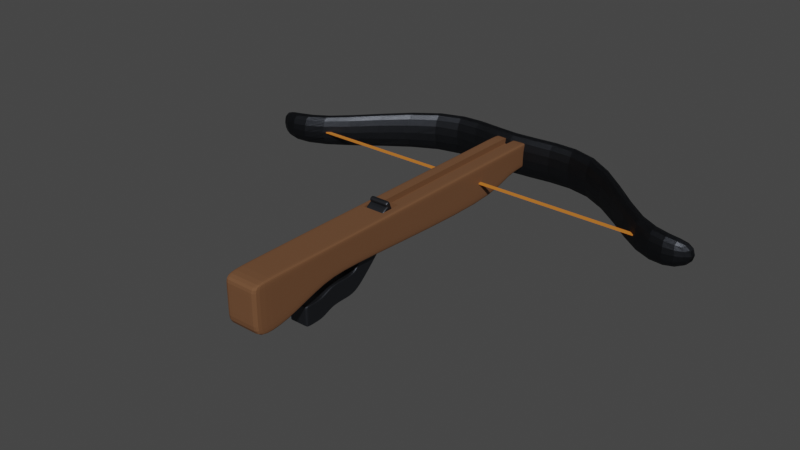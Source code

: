 # Source: cross3.blend  (saved by Blender 3.6.13; exported with 4.5.12 LTS)
import bpy
from mathutils import Matrix  # noqa: F401  (used for matrix-valued properties, if any)

bpy.ops.wm.read_factory_settings(use_empty=True)
scene = bpy.context.scene
scene.name = 'Scene'

# ---- collections
col_collection = bpy.data.collections.new('Collection'); scene.collection.children.link(col_collection)
col_collection_2 = bpy.data.collections.new('Collection 2'); scene.collection.children.link(col_collection_2)

# ---- materials (node trees are filled in below, after node groups)
mat_material = bpy.data.materials.new('Material')
mat_material.alpha_threshold = 0.0
mat_material.use_transparent_shadow = False
mat_material.roughness = 0.5
mat_material.line_color = (0.0, 0.0, 0.0, 1.0)
mat_material_003 = bpy.data.materials.new('Material.003')
mat_material_003.use_transparent_shadow = False
mat_material_001 = bpy.data.materials.new('Material.001')
mat_material_001.use_transparent_shadow = False
mat_material_002 = bpy.data.materials.new('Material.002')
mat_material_002.use_transparent_shadow = False

# ---- material node trees
mat_material.use_nodes = True; mat_material.node_tree.nodes.clear()
_N = mat_material.node_tree.nodes; _L = mat_material.node_tree.links
n0 = _N.new('ShaderNodeOutputMaterial'); n0.name = 'Material Output'; n0.location = (300, 300)
n1 = _N.new('ShaderNodeBsdfPrincipled'); n1.name = 'Principled BSDF'; n1.location = (10, 300)
n1.distribution = 'GGX'
n1.subsurface_method = 'RANDOM_WALK_SKIN'
n1.inputs[0].default_value = (0.159, 0.07619, 0.0382, 1.0)
n1.inputs[2].default_value = 0.5218
n1.inputs[3].default_value = 1.45
n1.inputs[14].default_value = (0.159, 0.07619, 0.0382, 1.0)
n1.inputs[27].default_value = (0.0, 0.0, 0.0, 1.0)
n1.inputs[28].default_value = 1.0
_L.new(n1.outputs[0], n0.inputs[0])
n0.is_active_output = True
mat_material_003.use_nodes = True; mat_material_003.node_tree.nodes.clear()
_N = mat_material_003.node_tree.nodes; _L = mat_material_003.node_tree.links
n0 = _N.new('ShaderNodeBsdfPrincipled'); n0.name = 'Principled BSDF'; n0.location = (10, 300)
n0.distribution = 'GGX'
n0.subsurface_method = 'RANDOM_WALK_SKIN'
n0.inputs[0].default_value = (0.07227, 0.07819, 0.09084, 1.0)
n0.inputs[1].default_value = 1.0
n0.inputs[3].default_value = 1.45
n0.inputs[27].default_value = (0.0, 0.0, 0.0, 1.0)
n0.inputs[28].default_value = 1.0
n1 = _N.new('ShaderNodeOutputMaterial'); n1.name = 'Material Output'; n1.location = (300, 300)
_L.new(n0.outputs[0], n1.inputs[0])
n1.is_active_output = True
mat_material_001.use_nodes = True; mat_material_001.node_tree.nodes.clear()
_N = mat_material_001.node_tree.nodes; _L = mat_material_001.node_tree.links
n0 = _N.new('ShaderNodeBsdfPrincipled'); n0.name = 'Principled BSDF'; n0.location = (10, 300)
n0.distribution = 'GGX'
n0.subsurface_method = 'RANDOM_WALK_SKIN'
n0.inputs[0].default_value = (0.07227, 0.07819, 0.09084, 1.0)
n0.inputs[1].default_value = 1.0
n0.inputs[3].default_value = 1.45
n0.inputs[27].default_value = (0.0, 0.0, 0.0, 1.0)
n0.inputs[28].default_value = 1.0
n1 = _N.new('ShaderNodeOutputMaterial'); n1.name = 'Material Output'; n1.location = (300, 300)
_L.new(n0.outputs[0], n1.inputs[0])
n1.is_active_output = True
mat_material_002.use_nodes = True; mat_material_002.node_tree.nodes.clear()
_N = mat_material_002.node_tree.nodes; _L = mat_material_002.node_tree.links
n0 = _N.new('ShaderNodeBsdfPrincipled'); n0.name = 'Principled BSDF'; n0.location = (10, 300)
n0.distribution = 'GGX'
n0.subsurface_method = 'RANDOM_WALK_SKIN'
n0.inputs[0].default_value = (0.6445, 0.2051, 0.02624, 1.0)
n0.inputs[3].default_value = 1.45
n0.inputs[27].default_value = (0.0, 0.0, 0.0, 1.0)
n0.inputs[28].default_value = 1.0
n1 = _N.new('ShaderNodeOutputMaterial'); n1.name = 'Material Output'; n1.location = (300, 300)
_L.new(n0.outputs[0], n1.inputs[0])
n1.is_active_output = True

# ---- world
world_world = bpy.data.worlds.new('World'); scene.world = world_world
world_world.use_nodes = True; world_world.node_tree.nodes.clear()
_N = world_world.node_tree.nodes; _L = world_world.node_tree.links
n0 = _N.new('ShaderNodeOutputWorld'); n0.name = 'World Output'; n0.location = (300, 300)
n1 = _N.new('ShaderNodeBackground'); n1.name = 'Background'; n1.location = (10, 300)
n1.inputs[0].default_value = (0.05088, 0.05088, 0.05088, 1.0)
_L.new(n1.outputs[0], n0.inputs[0])
n0.is_active_output = True
world_world.color = (0.05088, 0.05088, 0.05088)
world_world.use_sun_shadow = False
world_world.sun_shadow_jitter_overblur = 0.0

# ---- meshes
me_cube = bpy.data.meshes.new('Cube')
me_cube.from_pydata([(10.83, 1.0, 1.221), (10.83, 1.0, -1.655), (10.83, -1.0, 1.221), (10.83, -1.0, -1.655), (-10.76, 1.0, 1.221), (-10.76, 1.0, -0.3678), (-10.76, -1.0, 1.221), (-10.76, -1.0, -0.3678), (8.877, 1.0, -1.655), (8.877, -1.0, 1.221), (8.877, -1.0, -1.421), (8.877, 1.0, 1.221), (6.289, 1.0, -0.511), (6.289, -1.0, 1.221), (6.289, -1.0, -0.4768), (6.289, 1.0, 1.221), (3.857, 1.0, -0.511), (3.857, -1.0, 1.221), (3.857, -1.0, -0.511), (3.857, 1.0, 1.221), (-8.954, 1.0, -0.1946), (-8.954, -1.0, 1.221), (-8.954, -1.0, -0.2153), (-8.954, 1.0, 1.221), (-7.172, -1.0, -1.241), (-7.172, 1.0, 1.221), (-7.172, 1.0, -1.241), (-7.172, -1.0, 1.221), (-10.76, 0.8336, -0.3678), (-10.76, -0.8336, -0.3678), (10.83, 0.8336, 1.221), (10.83, -0.8336, 1.221), (-10.76, -0.8336, 1.221), (-10.76, 0.8336, 1.221), (10.83, -0.8336, -1.655), (10.83, 0.8336, -1.655), (8.877, 0.8336, -1.421), (8.877, -0.8336, -1.421), (8.877, 0.8336, 1.221), (8.877, -0.8336, 1.221), (6.289, 0.8336, -0.511), (6.289, -0.8336, -0.511), (6.289, 0.8336, 1.221), (6.289, -0.8336, 1.221), (3.857, 0.8336, -0.511), (3.857, -0.8336, -0.511), (3.857, 0.8336, 1.221), (3.857, -0.8336, 1.221), (-8.954, 0.8336, -0.1946), (-8.954, -0.8336, -0.2153), (-8.954, 0.8336, 1.221), (-8.954, -0.8336, 1.221), (-7.172, 0.8336, 1.221), (-7.172, -0.8336, 1.221), (-7.172, 0.8336, -1.241), (-7.172, -0.8336, -1.241), (10.83, 1.0, 0.7695), (-10.76, -1.0, 0.9493), (10.83, -1.0, 0.7695), (-10.76, 1.0, 0.9493), (8.877, 1.0, 0.7695), (8.877, -1.0, 0.7695), (6.289, 1.0, 0.9307), (6.289, -1.0, 0.9307), (3.857, 1.0, 0.9307), (3.857, -1.0, 0.9307), (-8.954, 1.0, 0.9493), (-8.954, -1.0, 0.9493), (-7.172, -1.0, 0.8037), (-7.172, 1.0, 0.8037), (10.83, 0.8336, 0.7695), (10.83, -0.8336, 0.7695), (-10.76, -0.8336, 0.9493), (-10.76, 0.8336, 0.9493), (10.83, 1.0, -0.7446), (10.83, -1.0, -0.7446), (-10.76, 1.0, 0.1795), (8.877, 1.0, -0.7446), (8.877, -1.0, -0.5107), (6.289, 1.0, 0.07382), (6.289, -1.0, 0.108), (3.857, 1.0, 0.07382), (3.857, -1.0, 0.108), (-8.954, 1.0, 0.3527), (-8.954, -1.0, 0.3527), (-7.172, -1.0, -0.4001), (-7.172, 1.0, -0.3794), (10.83, 0.8336, -0.7446), (10.83, -0.8336, -0.7446), (-10.76, -0.8336, 0.1795), (-10.76, 0.8336, 0.1795), (-10.76, -1.0, 0.1795)], [], [(51, 32, 6, 21), (67, 21, 6, 57), (73, 33, 4, 59), (37, 34, 3, 10), (71, 31, 2, 58), (60, 11, 0, 56), (62, 15, 11, 60), (41, 37, 10, 14), (58, 2, 9, 61), (31, 39, 9, 2), (45, 41, 14, 18), (64, 19, 15, 62), (61, 9, 13, 63), (39, 43, 13, 9), (69, 25, 19, 64), (55, 45, 18, 24), (63, 13, 17, 65), (43, 47, 17, 13), (29, 49, 22, 7), (59, 4, 23, 66), (68, 27, 21, 67), (53, 51, 21, 27), (47, 53, 27, 17), (65, 17, 27, 68), (49, 55, 24, 22), (66, 23, 25, 69), (20, 26, 54, 48), (48, 54, 55, 49), (19, 25, 52, 46), (46, 52, 53, 47), (25, 23, 50, 52), (52, 50, 51, 53), (5, 20, 48, 28), (28, 48, 49, 29), (15, 19, 46, 42), (42, 46, 47, 43), (26, 16, 44, 54), (54, 44, 45, 55), (11, 15, 42, 38), (38, 42, 43, 39), (16, 12, 40, 44), (44, 40, 41, 45), (0, 11, 38, 30), (30, 38, 39, 31), (12, 8, 36, 40), (40, 36, 37, 41), (56, 0, 30, 70), (70, 30, 31, 71), (8, 1, 35, 36), (36, 35, 34, 37), (57, 6, 32, 72), (72, 32, 33, 73), (23, 4, 33, 50), (50, 33, 32, 51), (89, 72, 73, 90), (91, 57, 72, 89), (87, 70, 71, 88), (74, 56, 70, 87), (83, 66, 69, 86), (82, 65, 68, 85), (85, 68, 67, 84), (76, 59, 66, 83), (80, 63, 65, 82), (86, 69, 64, 81), (78, 61, 63, 80), (81, 64, 62, 79), (75, 58, 61, 78), (79, 62, 60, 77), (77, 60, 56, 74), (88, 71, 58, 75), (90, 73, 59, 76), (84, 67, 57, 91), (22, 84, 91, 7), (28, 90, 76, 5), (34, 88, 75, 3), (8, 77, 74, 1), (12, 79, 77, 8), (3, 75, 78, 10), (16, 81, 79, 12), (10, 78, 80, 14), (26, 86, 81, 16), (14, 80, 82, 18), (5, 76, 83, 20), (24, 85, 84, 22), (18, 82, 85, 24), (20, 83, 86, 26), (1, 74, 87, 35), (35, 87, 88, 34), (7, 91, 89, 29), (29, 89, 90, 28)])
_uv = me_cube.uv_layers.new(name='UVMap')
_uv.uv.foreach_set('vector', [0.854, 0.6667, 0.875, 0.6667, 0.875, 0.75, 0.854, 0.75, 0.5823, 0.979, 0.625, 0.979, 0.625, 1.0, 0.5823, 1.0, 0.5823, 0.1667, 0.625, 0.1667, 0.625, 0.25, 0.5823, 0.25, 0.3531, 0.6667, 0.375, 0.6667, 0.375, 0.75, 0.3531, 0.75, 0.5823, 0.6667, 0.625, 0.6667, 0.625, 0.75, 0.5823, 0.75, 0.5823, 0.4781, 0.625, 0.4781, 0.625, 0.5, 0.5823, 0.5, 0.5823, 0.448, 0.625, 0.448, 0.625, 0.4781, 0.5823, 0.4781, 0.323, 0.6667, 0.3531, 0.6667, 0.3531, 0.75, 0.323, 0.75, 0.5823, 0.75, 0.625, 0.75, 0.625, 0.7719, 0.5823, 0.7719, 0.625, 0.6667, 0.6469, 0.6667, 0.6469, 0.75, 0.625, 0.75, 0.2948, 0.6667, 0.323, 0.6667, 0.323, 0.75, 0.2948, 0.75, 0.5823, 0.4198, 0.625, 0.4198, 0.625, 0.448, 0.5823, 0.448, 0.5823, 0.7719, 0.625, 0.7719, 0.625, 0.802, 0.5823, 0.802, 0.6469, 0.6667, 0.677, 0.6667, 0.677, 0.75, 0.6469, 0.75, 0.5823, 0.2917, 0.625, 0.2917, 0.625, 0.4198, 0.5823, 0.4198, 0.1667, 0.6667, 0.2948, 0.6667, 0.2948, 0.75, 0.1667, 0.75, 0.5823, 0.802, 0.625, 0.802, 0.625, 0.8302, 0.5823, 0.8302, 0.677, 0.6667, 0.7052, 0.6667, 0.7052, 0.75, 0.677, 0.75, 0.125, 0.6667, 0.146, 0.6667, 0.146, 0.75, 0.125, 0.75, 0.5823, 0.25, 0.625, 0.25, 0.625, 0.271, 0.5823, 0.271, 0.5823, 0.9583, 0.625, 0.9583, 0.625, 0.979, 0.5823, 0.979, 0.8333, 0.6667, 0.854, 0.6667, 0.854, 0.75, 0.8333, 0.75, 0.7052, 0.6667, 0.8333, 0.6667, 0.8333, 0.75, 0.7052, 0.75, 0.5823, 0.8302, 0.625, 0.8302, 0.625, 0.9583, 0.5823, 0.9583, 0.146, 0.6667, 0.1667, 0.6667, 0.1667, 0.75, 0.146, 0.75, 0.5823, 0.271, 0.625, 0.271, 0.625, 0.2917, 0.5823, 0.2917, 0.146, 0.5, 0.1667, 0.5, 0.1667, 0.5833, 0.146, 0.5833, 0.146, 0.5833, 0.1667, 0.5833, 0.1667, 0.6667, 0.146, 0.6667, 0.7052, 0.5, 0.8333, 0.5, 0.8333, 0.5833, 0.7052, 0.5833, 0.7052, 0.5833, 0.8333, 0.5833, 0.8333, 0.6667, 0.7052, 0.6667, 0.8333, 0.5, 0.854, 0.5, 0.854, 0.5833, 0.8333, 0.5833, 0.8333, 0.5833, 0.854, 0.5833, 0.854, 0.6667, 0.8333, 0.6667, 0.125, 0.5, 0.146, 0.5, 0.146, 0.5833, 0.125, 0.5833, 0.125, 0.5833, 0.146, 0.5833, 0.146, 0.6667, 0.125, 0.6667, 0.677, 0.5, 0.7052, 0.5, 0.7052, 0.5833, 0.677, 0.5833, 0.677, 0.5833, 0.7052, 0.5833, 0.7052, 0.6667, 0.677, 0.6667, 0.1667, 0.5, 0.2948, 0.5, 0.2948, 0.5833, 0.1667, 0.5833, 0.1667, 0.5833, 0.2948, 0.5833, 0.2948, 0.6667, 0.1667, 0.6667, 0.6469, 0.5, 0.677, 0.5, 0.677, 0.5833, 0.6469, 0.5833, 0.6469, 0.5833, 0.677, 0.5833, 0.677, 0.6667, 0.6469, 0.6667, 0.2948, 0.5, 0.323, 0.5, 0.323, 0.5833, 0.2948, 0.5833, 0.2948, 0.5833, 0.323, 0.5833, 0.323, 0.6667, 0.2948, 0.6667, 0.625, 0.5, 0.6469, 0.5, 0.6469, 0.5833, 0.625, 0.5833, 0.625, 0.5833, 0.6469, 0.5833, 0.6469, 0.6667, 0.625, 0.6667, 0.323, 0.5, 0.3531, 0.5, 0.3531, 0.5833, 0.323, 0.5833, 0.323, 0.5833, 0.3531, 0.5833, 0.3531, 0.6667, 0.323, 0.6667, 0.5823, 0.5, 0.625, 0.5, 0.625, 0.5833, 0.5823, 0.5833, 0.5823, 0.5833, 0.625, 0.5833, 0.625, 0.6667, 0.5823, 0.6667, 0.3531, 0.5, 0.375, 0.5, 0.375, 0.5833, 0.3531, 0.5833, 0.3531, 0.5833, 0.375, 0.5833, 0.375, 0.6667, 0.3531, 0.6667, 0.5823, 0.0, 0.625, 0.0, 0.625, 0.08333, 0.5823, 0.08333, 0.5823, 0.08333, 0.625, 0.08333, 0.625, 0.1667, 0.5823, 0.1667, 0.854, 0.5, 0.875, 0.5, 0.875, 0.5833, 0.854, 0.5833, 0.854, 0.5833, 0.875, 0.5833, 0.875, 0.6667, 0.854, 0.6667, 0.4611, 0.08333, 0.5823, 0.08333, 0.5823, 0.1667, 0.4611, 0.1667, 0.4611, 0.0, 0.5823, 0.0, 0.5823, 0.08333, 0.4611, 0.08333, 0.4611, 0.5833, 0.5823, 0.5833, 0.5823, 0.6667, 0.4611, 0.6667, 0.4611, 0.5, 0.5823, 0.5, 0.5823, 0.5833, 0.4611, 0.5833, 0.4611, 0.271, 0.5823, 0.271, 0.5823, 0.2917, 0.4611, 0.2917, 0.4611, 0.8302, 0.5823, 0.8302, 0.5823, 0.9583, 0.4611, 0.9583, 0.4611, 0.9583, 0.5823, 0.9583, 0.5823, 0.979, 0.4611, 0.979, 0.4611, 0.25, 0.5823, 0.25, 0.5823, 0.271, 0.4611, 0.271, 0.4611, 0.802, 0.5823, 0.802, 0.5823, 0.8302, 0.4611, 0.8302, 0.4611, 0.2917, 0.5823, 0.2917, 0.5823, 0.4198, 0.4611, 0.4198, 0.4611, 0.7719, 0.5823, 0.7719, 0.5823, 0.802, 0.4611, 0.802, 0.4611, 0.4198, 0.5823, 0.4198, 0.5823, 0.448, 0.4611, 0.448, 0.4611, 0.75, 0.5823, 0.75, 0.5823, 0.7719, 0.4611, 0.7719, 0.4611, 0.448, 0.5823, 0.448, 0.5823, 0.4781, 0.4611, 0.4781, 0.4611, 0.4781, 0.5823, 0.4781, 0.5823, 0.5, 0.4611, 0.5, 0.4611, 0.6667, 0.5823, 0.6667, 0.5823, 0.75, 0.4611, 0.75, 0.4611, 0.1667, 0.5823, 0.1667, 0.5823, 0.25, 0.4611, 0.25, 0.4611, 0.979, 0.5823, 0.979, 0.5823, 1.0, 0.4611, 1.0, 0.375, 0.979, 0.4611, 0.979, 0.4611, 1.0, 0.375, 1.0, 0.375, 0.1667, 0.4611, 0.1667, 0.4611, 0.25, 0.375, 0.25, 0.375, 0.6667, 0.4611, 0.6667, 0.4611, 0.75, 0.375, 0.75, 0.375, 0.4781, 0.4611, 0.4781, 0.4611, 0.5, 0.375, 0.5, 0.375, 0.448, 0.4611, 0.448, 0.4611, 0.4781, 0.375, 0.4781, 0.375, 0.75, 0.4611, 0.75, 0.4611, 0.7719, 0.375, 0.7719, 0.375, 0.4198, 0.4611, 0.4198, 0.4611, 0.448, 0.375, 0.448, 0.375, 0.7719, 0.4611, 0.7719, 0.4611, 0.802, 0.375, 0.802, 0.375, 0.2917, 0.4611, 0.2917, 0.4611, 0.4198, 0.375, 0.4198, 0.375, 0.802, 0.4611, 0.802, 0.4611, 0.8302, 0.375, 0.8302, 0.375, 0.25, 0.4611, 0.25, 0.4611, 0.271, 0.375, 0.271, 0.375, 0.9583, 0.4611, 0.9583, 0.4611, 0.979, 0.375, 0.979, 0.375, 0.8302, 0.4611, 0.8302, 0.4611, 0.9583, 0.375, 0.9583, 0.375, 0.271, 0.4611, 0.271, 0.4611, 0.2917, 0.375, 0.2917, 0.375, 0.5, 0.4611, 0.5, 0.4611, 0.5833, 0.375, 0.5833, 0.375, 0.5833, 0.4611, 0.5833, 0.4611, 0.6667, 0.375, 0.6667, 0.375, 0.0, 0.4611, 0.0, 0.4611, 0.08333, 0.375, 0.08333, 0.375, 0.08333, 0.4611, 0.08333, 0.4611, 0.1667, 0.375, 0.1667])
me_cube.materials.append(mat_material)
me_cube.use_mirror_vertex_groups = False
me_cube.update()
me_cube_002 = bpy.data.meshes.new('Cube.002')
me_cube_002.from_pydata([(-2.011, -0.824, -0.8656), (-2.011, -0.824, 0.9329), (-2.011, 0.9746, -0.8656), (-2.011, 0.9746, 0.9329), (-0.2127, -0.824, -0.8656), (-0.2127, -0.824, 0.9329), (-0.2127, 0.9746, -0.8656), (-0.2127, 0.9746, 0.9329), (-3.01, 0.9746, -0.2762), (-3.01, -0.824, -0.2762), (-3.01, -0.824, 1.522), (-3.01, 0.9746, 1.522), (-5.703, 0.9746, -0.2762), (-5.703, -0.824, -0.2762), (-5.703, -0.824, 1.522), (-5.703, 0.9746, 1.522), (-7.923, 0.9746, 1.64), (-8.106, -0.89, 1.629), (-6.718, -0.89, 2.949), (-6.62, 0.9746, 2.879), (-10.3, 0.9746, 4.145), (-10.64, -0.89, 4.298), (-9.001, -0.824, 5.384), (-9.001, 0.9746, 5.384), (-10.69, 0.9746, 4.286), (-10.69, -0.824, 4.286), (-10.09, -0.824, 5.981), (-10.15, -0.824, 5.79), (-2.011, -0.824, 0.7301), (-2.011, 0.9746, 0.7301), (-0.2127, 0.9746, 0.7301), (-0.2127, -0.824, 0.7301), (-3.01, -0.824, 1.32), (-3.01, 0.9746, 1.32), (-5.703, -0.824, 1.32), (-5.703, 0.9746, 1.32), (-6.874, -0.89, 2.8), (-6.767, 0.9746, 2.739), (-9.187, -0.8314, 5.262), (-9.148, 0.9746, 5.244), (-10.15, -0.824, 5.79), (-10.15, 0.9746, 5.79), (-2.011, 0.9746, -0.8133), (-0.2127, 0.9746, -0.8133), (-0.2127, -0.824, -0.8133), (-3.01, 0.9746, -0.2239), (-5.703, 0.9746, -0.2239), (-7.885, 0.9746, 1.676), (-10.27, 0.9746, 4.181), (-10.67, 0.9746, 4.336), (-2.011, -0.824, -0.8133), (-3.01, -0.824, -0.2239), (-5.703, -0.824, -0.2239), (-8.066, -0.89, 1.667), (-10.6, -0.888, 4.329), (-10.67, -0.824, 4.336), (-0.9005, 0.9746, -0.8656), (-0.9005, 0.9746, 0.9329), (-0.9005, -0.824, -0.8656), (-0.9005, -0.824, 0.9329), (-0.9005, -0.824, 0.7301), (-0.9005, 0.9746, 0.7301), (-0.9005, 0.9746, -0.8133), (-0.9005, -0.824, -0.8133), (-4.409, 0.9746, 1.522), (-4.409, -0.824, 1.522), (-4.409, -0.824, -0.2762), (-4.409, 0.9746, -0.2762), (-4.409, -0.824, 1.32), (-4.409, 0.9746, 1.32), (-4.409, -0.824, -0.2239), (-4.409, 0.9746, -0.2239), (-6.19, 0.9746, 2.243), (-6.242, -0.859, 2.28), (-6.979, -0.859, 0.7356), (-6.882, 0.9746, 0.7415), (-6.325, -0.859, 2.106), (-6.268, 0.9746, 2.074), (-6.958, -0.859, 0.7806), (-6.862, 0.9746, 0.7852), (-9.667, -0.824, 5.75), (-10.67, -0.8495, 4.291), (-9.667, 0.9746, 5.75), (-10.54, 0.9746, 4.232), (-9.766, 0.9746, 5.579), (-9.78, -0.8268, 5.586), (-10.64, -0.8487, 4.333), (-10.51, 0.9746, 4.276), (-10.15, -0.824, 5.79), (-10.09, -0.824, 5.981), (-9.667, -0.824, 5.75), (-9.667, 0.9746, 5.75), (-10.15, 0.9746, 5.79), (-9.766, 0.9746, 5.579), (-10.09, -0.824, 5.981), (-9.667, -0.824, 5.75), (-9.667, 0.9746, 5.75), (-10.15, 0.9746, 5.79), (-9.766, 0.9746, 5.579), (-2.011, 0.7306, -0.8656), (-2.011, 0.7306, 0.9329), (-0.2127, 0.7306, -0.8656), (-0.2127, 0.7306, 0.9329), (-3.01, 0.7306, -0.2762), (-3.01, 0.7306, 1.522), (-5.703, 0.7306, -0.2762), (-5.703, 0.7306, 1.522), (-7.948, 0.7216, 1.638), (-6.633, 0.7216, 2.889), (-10.35, 0.7216, 4.165), (-9.001, 0.7306, 5.384), (-10.69, 0.7306, 4.286), (-10.15, 0.7306, 5.79), (-0.2127, 0.7306, 0.7301), (-0.2127, 0.7306, -0.8133), (-10.67, 0.7306, 4.336), (-0.9005, 0.7306, 0.9329), (-0.9005, 0.7306, -0.8656), (-4.409, 0.7306, -0.2762), (-4.409, 0.7306, 1.522), (-6.895, 0.7258, 0.7407), (-6.197, 0.7258, 2.248), (-10.56, 0.7271, 4.24), (-9.667, 0.7306, 5.75), (-10.15, 0.7306, 5.79), (-9.667, 0.7306, 5.75), (-10.15, 0.7306, 5.79), (-9.667, 0.7306, 5.75), (-2.011, -0.7534, -0.8656), (-0.2127, -0.7534, 0.9329), (-3.01, -0.7534, -0.2762), (-5.703, -0.7534, -0.2762), (-8.099, -0.8168, 1.629), (-10.63, -0.8168, 4.292), (-10.69, -0.7534, 4.286), (-0.2127, -0.7534, 0.7301), (-0.2127, -0.7534, -0.8133), (-0.9005, -0.7534, 0.9329), (-0.9005, -0.7534, -0.8656), (-4.409, -0.7534, 1.522), (-6.24, -0.7871, 2.279), (-9.667, -0.7534, 5.75), (-9.667, -0.7534, 5.75), (-9.667, -0.7534, 5.75), (-2.011, -0.7534, 0.9329), (-0.2127, -0.7534, -0.8656), (-3.01, -0.7534, 1.522), (-5.703, -0.7534, 1.522), (-6.714, -0.8168, 2.946), (-9.001, -0.7534, 5.384), (-10.15, -0.7534, 5.79), (-10.67, -0.7534, 4.336), (-4.409, -0.7534, -0.2762), (-6.976, -0.7871, 0.7359), (-10.67, -0.7779, 4.288), (-10.15, -0.7534, 5.79), (-10.15, -0.7534, 5.79), (-10.69, -0.7534, 4.286), (-10.69, -0.824, 4.286), (-10.67, -0.824, 4.336), (-10.15, -0.824, 5.79), (-10.15, -0.824, 5.79), (-10.09, -0.824, 5.981), (-10.09, 0.7306, 5.981), (-10.09, 0.9746, 5.981), (-9.667, -0.824, 5.75), (-9.667, 0.9746, 5.75), (-10.15, 0.9746, 5.79), (-9.766, 0.9746, 5.579), (-10.15, 0.7306, 5.79), (-9.667, -0.7534, 5.75), (-10.09, -0.7534, 5.981), (-10.15, -0.7534, 5.79), (-9.667, 0.7306, 5.75), (-10.67, -0.7534, 4.336), (-10.15, -0.7534, 5.79), (-9.929, 0.7306, 6.268), (-9.929, 0.9746, 6.268), (-9.509, -0.824, 6.037), (-9.929, -0.824, 6.268), (-9.509, 0.9746, 6.037), (-9.509, -0.7534, 6.037), (-9.929, -0.7534, 6.268), (-9.509, 0.7306, 6.037)], [], [(128, 0, 9, 130), (61, 57, 7, 30), (135, 129, 5, 31), (60, 59, 1, 28), (138, 145, 4, 58), (137, 144, 1, 59), (119, 64, 15, 106), (42, 2, 8, 45), (28, 1, 10, 32), (100, 3, 11, 104), (121, 72, 19, 108), (152, 66, 13, 131), (71, 67, 12, 46), (68, 65, 14, 34), (47, 16, 20, 48), (153, 74, 17, 132), (79, 75, 16, 47), (76, 73, 18, 36), (85, 80, 26, 40), (36, 18, 22, 38), (108, 19, 23, 110), (132, 17, 21, 133), (123, 82, 91, 125), (84, 41, 92, 93), (154, 81, 25, 134), (87, 83, 24, 49), (82, 84, 93, 91), (115, 112, 41, 49), (53, 36, 38, 54), (86, 85, 40, 55), (78, 76, 36, 53), (72, 77, 37, 19), (19, 37, 39, 23), (70, 68, 34, 52), (64, 69, 35, 15), (50, 28, 32, 51), (3, 29, 33, 11), (63, 60, 28, 50), (136, 135, 31, 44), (62, 61, 30, 43), (56, 62, 43, 6), (145, 136, 44, 4), (58, 63, 50, 0), (0, 50, 51, 9), (66, 70, 52, 13), (74, 78, 53, 17), (81, 86, 55, 25), (17, 53, 54, 21), (111, 115, 49, 24), (84, 87, 49, 41), (77, 79, 47, 37), (37, 47, 48, 39), (69, 71, 46, 35), (29, 42, 45, 33), (4, 44, 63, 58), (2, 42, 62, 56), (42, 29, 61, 62), (44, 31, 60, 63), (129, 137, 59, 5), (128, 138, 58, 0), (31, 5, 59, 60), (29, 3, 57, 61), (33, 45, 71, 69), (9, 51, 70, 66), (11, 33, 69, 64), (51, 32, 68, 70), (32, 10, 65, 68), (45, 8, 67, 71), (130, 9, 66, 152), (104, 11, 64, 119), (35, 46, 79, 77), (13, 52, 78, 74), (15, 35, 77, 72), (52, 34, 76, 78), (34, 14, 73, 76), (46, 12, 75, 79), (131, 13, 74, 153), (106, 15, 72, 121), (39, 48, 87, 84), (21, 54, 86, 81), (54, 38, 85, 86), (23, 39, 84, 82), (48, 20, 83, 87), (133, 21, 81, 154), (110, 23, 82, 123), (38, 22, 80, 85), (88, 89, 94, 27), (89, 90, 95, 94), (155, 88, 27, 156), (40, 26, 89, 88), (150, 40, 88, 155), (26, 80, 90, 89), (143, 127, 173, 170), (98, 97, 167, 168), (156, 27, 161, 172), (91, 93, 98, 96), (93, 92, 97, 98), (125, 91, 96, 127), (142, 125, 127, 143), (134, 151, 174, 157), (127, 96, 166, 173), (41, 112, 124, 92), (92, 124, 126, 97), (149, 110, 123, 141), (20, 109, 122, 83), (147, 106, 121, 140), (12, 105, 120, 75), (146, 104, 119, 139), (8, 103, 118, 67), (2, 56, 117, 99), (7, 57, 116, 102), (134, 151, 115, 111), (6, 43, 114, 101), (43, 30, 113, 114), (151, 150, 112, 115), (83, 122, 111, 24), (141, 123, 125, 142), (16, 107, 109, 20), (148, 108, 110, 149), (75, 120, 107, 16), (67, 118, 105, 12), (140, 121, 108, 148), (144, 100, 104, 146), (139, 119, 106, 147), (57, 3, 100, 116), (56, 6, 101, 117), (30, 7, 102, 113), (2, 99, 103, 8), (65, 139, 147, 14), (1, 144, 146, 10), (73, 140, 148, 18), (18, 148, 149, 22), (80, 141, 142, 90), (55, 40, 150, 151), (25, 55, 151, 134), (10, 146, 139, 65), (14, 147, 140, 73), (22, 149, 141, 80), (151, 150, 175, 174), (126, 156, 172, 169), (90, 142, 143, 95), (112, 150, 155, 124), (124, 155, 156, 126), (109, 133, 154, 122), (105, 131, 153, 120), (103, 130, 152, 118), (99, 117, 138, 128), (102, 116, 137, 129), (101, 114, 136, 145), (114, 113, 135, 136), (122, 154, 134, 111), (107, 132, 133, 109), (120, 153, 132, 107), (118, 152, 131, 105), (116, 100, 144, 137), (117, 101, 145, 138), (113, 102, 129, 135), (99, 128, 130, 103), (169, 163, 164, 167), (163, 171, 182, 176), (166, 168, 167, 164), (173, 166, 180, 183), (172, 171, 163, 169), (161, 162, 171, 172), (162, 165, 178, 179), (55, 40, 160, 159), (97, 126, 169, 167), (151, 55, 159, 174), (96, 98, 168, 166), (27, 94, 162, 161), (25, 134, 157, 158), (95, 143, 170, 165), (94, 95, 165, 162), (183, 180, 177, 176), (181, 183, 176, 182), (178, 181, 182, 179), (171, 162, 179, 182), (170, 173, 183, 181), (166, 164, 177, 180), (164, 163, 176, 177), (165, 170, 181, 178)])
_uv = me_cube_002.uv_layers.new(name='UVMap')
_uv.uv.foreach_set('vector', [0.125, 0.7402, 0.125, 0.75, 0.125, 0.75, 0.125, 0.7402, 0.5968, 0.4044, 0.625, 0.4044, 0.625, 0.5, 0.5968, 0.5, 0.5968, 0.7402, 0.625, 0.7402, 0.625, 0.75, 0.5968, 0.75, 0.5968, 0.8456, 0.625, 0.8456, 0.625, 1.0, 0.5968, 1.0, 0.2794, 0.7402, 0.375, 0.7402, 0.375, 0.75, 0.2794, 0.75, 0.7206, 0.7402, 0.875, 0.7402, 0.875, 0.75, 0.7206, 0.75, 0.875, 0.5339, 0.875, 0.5, 0.875, 0.5, 0.875, 0.5339, 0.3823, 0.25, 0.375, 0.25, 0.375, 0.25, 0.3823, 0.25, 0.5968, 1.0, 0.625, 1.0, 0.625, 1.0, 0.5968, 1.0, 0.875, 0.5339, 0.875, 0.5, 0.875, 0.5, 0.875, 0.5339, 0.875, 0.5339, 0.875, 0.5, 0.875, 0.5, 0.875, 0.5339, 0.125, 0.7402, 0.125, 0.75, 0.125, 0.75, 0.125, 0.7402, 0.3823, 0.25, 0.375, 0.25, 0.375, 0.25, 0.3823, 0.25, 0.5968, 1.0, 0.625, 1.0, 0.625, 1.0, 0.5968, 1.0, 0.3823, 0.25, 0.375, 0.25, 0.375, 0.25, 0.3823, 0.25, 0.125, 0.7402, 0.125, 0.75, 0.125, 0.75, 0.125, 0.7402, 0.3823, 0.25, 0.375, 0.25, 0.375, 0.25, 0.3823, 0.25, 0.5968, 1.0, 0.625, 1.0, 0.625, 1.0, 0.5968, 1.0, 0.5968, 1.0, 0.625, 1.0, 0.625, 1.0, 0.5968, 1.0, 0.5968, 1.0, 0.625, 1.0, 0.625, 1.0, 0.5968, 1.0, 0.875, 0.5339, 0.875, 0.5, 0.875, 0.5, 0.875, 0.5339, 0.125, 0.7402, 0.125, 0.75, 0.125, 0.75, 0.125, 0.7402, 0.875, 0.5339, 0.875, 0.5, 0.875, 0.5, 0.875, 0.5339, 0.5968, 0.25, 0.5968, 0.25, 0.5968, 0.25, 0.5968, 0.25, 0.125, 0.74, 0.125, 0.7498, 0.125, 0.75, 0.125, 0.7402, 0.3823, 0.25, 0.375, 0.25, 0.375, 0.25, 0.3823, 0.25, 0.625, 0.25, 0.5968, 0.25, 0.5968, 0.25, 0.625, 0.25, 0.3823, 0.2161, 0.5968, 0.2161, 0.5968, 0.25, 0.3823, 0.25, 0.3823, 1.0, 0.5968, 1.0, 0.5968, 1.0, 0.3823, 1.0, 0.3823, 1.0, 0.5968, 1.0, 0.5968, 1.0, 0.3823, 1.0, 0.3823, 1.0, 0.5968, 1.0, 0.5968, 1.0, 0.3823, 1.0, 0.625, 0.25, 0.5968, 0.25, 0.5968, 0.25, 0.625, 0.25, 0.625, 0.25, 0.5968, 0.25, 0.5968, 0.25, 0.625, 0.25, 0.3823, 1.0, 0.5968, 1.0, 0.5968, 1.0, 0.3823, 1.0, 0.625, 0.25, 0.5968, 0.25, 0.5968, 0.25, 0.625, 0.25, 0.3823, 1.0, 0.5968, 1.0, 0.5968, 1.0, 0.3823, 1.0, 0.625, 0.25, 0.5968, 0.25, 0.5968, 0.25, 0.625, 0.25, 0.3823, 0.8456, 0.5968, 0.8456, 0.5968, 1.0, 0.3823, 1.0, 0.3823, 0.7402, 0.5968, 0.7402, 0.5968, 0.75, 0.3823, 0.75, 0.3823, 0.4044, 0.5968, 0.4044, 0.5968, 0.5, 0.3823, 0.5, 0.375, 0.4044, 0.3823, 0.4044, 0.3823, 0.5, 0.375, 0.5, 0.375, 0.7402, 0.3823, 0.7402, 0.3823, 0.75, 0.375, 0.75, 0.375, 0.8456, 0.3823, 0.8456, 0.3823, 1.0, 0.375, 1.0, 0.375, 1.0, 0.3823, 1.0, 0.3823, 1.0, 0.375, 1.0, 0.375, 1.0, 0.3823, 1.0, 0.3823, 1.0, 0.375, 1.0, 0.375, 1.0, 0.3823, 1.0, 0.3823, 1.0, 0.375, 1.0, 0.375, 1.0, 0.3823, 1.0, 0.3823, 1.0, 0.375, 1.0, 0.375, 1.0, 0.3823, 1.0, 0.3823, 1.0, 0.375, 1.0, 0.375, 0.2161, 0.3823, 0.2161, 0.3823, 0.25, 0.375, 0.25, 0.5968, 0.25, 0.3823, 0.25, 0.3823, 0.25, 0.5968, 0.25, 0.5968, 0.25, 0.3823, 0.25, 0.3823, 0.25, 0.5968, 0.25, 0.5968, 0.25, 0.3823, 0.25, 0.3823, 0.25, 0.5968, 0.25, 0.5968, 0.25, 0.3823, 0.25, 0.3823, 0.25, 0.5968, 0.25, 0.5968, 0.25, 0.3823, 0.25, 0.3823, 0.25, 0.5968, 0.25, 0.375, 0.75, 0.3823, 0.75, 0.3823, 0.8456, 0.375, 0.8456, 0.375, 0.25, 0.3823, 0.25, 0.3823, 0.4044, 0.375, 0.4044, 0.3823, 0.25, 0.5968, 0.25, 0.5968, 0.4044, 0.3823, 0.4044, 0.3823, 0.75, 0.5968, 0.75, 0.5968, 0.8456, 0.3823, 0.8456, 0.625, 0.7402, 0.7206, 0.7402, 0.7206, 0.75, 0.625, 0.75, 0.125, 0.7402, 0.2794, 0.7402, 0.2794, 0.75, 0.125, 0.75, 0.5968, 0.75, 0.625, 0.75, 0.625, 0.8456, 0.5968, 0.8456, 0.5968, 0.25, 0.625, 0.25, 0.625, 0.4044, 0.5968, 0.4044, 0.5968, 0.25, 0.3823, 0.25, 0.3823, 0.25, 0.5968, 0.25, 0.375, 1.0, 0.3823, 1.0, 0.3823, 1.0, 0.375, 1.0, 0.625, 0.25, 0.5968, 0.25, 0.5968, 0.25, 0.625, 0.25, 0.3823, 1.0, 0.5968, 1.0, 0.5968, 1.0, 0.3823, 1.0, 0.5968, 1.0, 0.625, 1.0, 0.625, 1.0, 0.5968, 1.0, 0.3823, 0.25, 0.375, 0.25, 0.375, 0.25, 0.3823, 0.25, 0.125, 0.7402, 0.125, 0.75, 0.125, 0.75, 0.125, 0.7402, 0.875, 0.5339, 0.875, 0.5, 0.875, 0.5, 0.875, 0.5339, 0.5968, 0.25, 0.3823, 0.25, 0.3823, 0.25, 0.5968, 0.25, 0.375, 1.0, 0.3823, 1.0, 0.3823, 1.0, 0.375, 1.0, 0.625, 0.25, 0.5968, 0.25, 0.5968, 0.25, 0.625, 0.25, 0.3823, 1.0, 0.5968, 1.0, 0.5968, 1.0, 0.3823, 1.0, 0.5968, 1.0, 0.625, 1.0, 0.625, 1.0, 0.5968, 1.0, 0.3823, 0.25, 0.375, 0.25, 0.375, 0.25, 0.3823, 0.25, 0.125, 0.7402, 0.125, 0.75, 0.125, 0.75, 0.125, 0.7402, 0.875, 0.5339, 0.875, 0.5, 0.875, 0.5, 0.875, 0.5339, 0.5968, 0.25, 0.3823, 0.25, 0.3823, 0.25, 0.5968, 0.25, 0.375, 1.0, 0.3823, 1.0, 0.3823, 1.0, 0.375, 1.0, 0.3823, 1.0, 0.5968, 1.0, 0.5968, 1.0, 0.3823, 1.0, 0.625, 0.25, 0.5968, 0.25, 0.5968, 0.25, 0.625, 0.25, 0.3823, 0.25, 0.375, 0.25, 0.375, 0.25, 0.3823, 0.25, 0.125, 0.7402, 0.125, 0.75, 0.125, 0.7498, 0.125, 0.74, 0.875, 0.5339, 0.875, 0.5, 0.875, 0.5, 0.875, 0.5339, 0.5968, 1.0, 0.625, 1.0, 0.625, 1.0, 0.5968, 1.0, 0.5968, 1.0, 0.625, 1.0, 0.625, 1.0, 0.5968, 1.0, 0.625, 1.0, 0.625, 1.0, 0.625, 1.0, 0.625, 1.0, 0.5968, 0.009806, 0.5968, 0.0, 0.5968, 0.0, 0.5968, 0.009806, 0.5968, 1.0, 0.625, 1.0, 0.625, 1.0, 0.5968, 1.0, 0.5968, 0.009806, 0.5968, 0.0, 0.5968, 0.0, 0.5968, 0.009806, 0.625, 1.0, 0.625, 1.0, 0.625, 1.0, 0.625, 1.0, 0.875, 0.7402, 0.875, 0.5339, 0.875, 0.5339, 0.875, 0.7402, 0.5968, 0.25, 0.5968, 0.25, 0.5968, 0.25, 0.5968, 0.25, 0.5968, 0.009806, 0.5968, 0.0, 0.5968, 0.0, 0.5968, 0.009806, 0.625, 0.25, 0.5968, 0.25, 0.5968, 0.25, 0.625, 0.25, 0.5968, 0.25, 0.5968, 0.25, 0.5968, 0.25, 0.5968, 0.25, 0.875, 0.5339, 0.875, 0.5, 0.875, 0.5, 0.875, 0.5339, 0.875, 0.7402, 0.875, 0.5339, 0.875, 0.5339, 0.875, 0.7402, 0.375, 0.009806, 0.3823, 0.009806, 0.3823, 0.009806, 0.375, 0.009806, 0.875, 0.5339, 0.875, 0.5, 0.875, 0.5, 0.875, 0.5339, 0.5968, 0.25, 0.5968, 0.2161, 0.5968, 0.2161, 0.5968, 0.25, 0.5968, 0.25, 0.5968, 0.2161, 0.5968, 0.2161, 0.5968, 0.25, 0.875, 0.7402, 0.875, 0.5339, 0.875, 0.5339, 0.875, 0.7402, 0.125, 0.5, 0.125, 0.5339, 0.125, 0.5339, 0.125, 0.5, 0.875, 0.7402, 0.875, 0.5339, 0.875, 0.5339, 0.875, 0.7402, 0.125, 0.5, 0.125, 0.5339, 0.125, 0.5339, 0.125, 0.5, 0.875, 0.7402, 0.875, 0.5339, 0.875, 0.5339, 0.875, 0.7402, 0.125, 0.5, 0.125, 0.5339, 0.125, 0.5339, 0.125, 0.5, 0.125, 0.5, 0.2794, 0.5, 0.2794, 0.5339, 0.125, 0.5339, 0.625, 0.5, 0.7206, 0.5, 0.7206, 0.5339, 0.625, 0.5339, 0.375, 0.009806, 0.3823, 0.009806, 0.3823, 0.2161, 0.375, 0.2161, 0.375, 0.5, 0.3823, 0.5, 0.3823, 0.5339, 0.375, 0.5339, 0.3823, 0.5, 0.5968, 0.5, 0.5968, 0.5339, 0.3823, 0.5339, 0.3823, 0.009806, 0.5968, 0.009806, 0.5968, 0.2161, 0.3823, 0.2161, 0.125, 0.5, 0.125, 0.5339, 0.125, 0.5339, 0.125, 0.5, 0.875, 0.7402, 0.875, 0.5339, 0.875, 0.5339, 0.875, 0.7402, 0.125, 0.5, 0.125, 0.5339, 0.125, 0.5339, 0.125, 0.5, 0.875, 0.7402, 0.875, 0.5339, 0.875, 0.5339, 0.875, 0.7402, 0.125, 0.5, 0.125, 0.5339, 0.125, 0.5339, 0.125, 0.5, 0.125, 0.5, 0.125, 0.5339, 0.125, 0.5339, 0.125, 0.5, 0.875, 0.7402, 0.875, 0.5339, 0.875, 0.5339, 0.875, 0.7402, 0.875, 0.7402, 0.875, 0.5339, 0.875, 0.5339, 0.875, 0.7402, 0.875, 0.7402, 0.875, 0.5339, 0.875, 0.5339, 0.875, 0.7402, 0.7206, 0.5, 0.875, 0.5, 0.875, 0.5339, 0.7206, 0.5339, 0.2794, 0.5, 0.375, 0.5, 0.375, 0.5339, 0.2794, 0.5339, 0.5968, 0.5, 0.625, 0.5, 0.625, 0.5339, 0.5968, 0.5339, 0.125, 0.5, 0.125, 0.5339, 0.125, 0.5339, 0.125, 0.5, 0.875, 0.75, 0.875, 0.7402, 0.875, 0.7402, 0.875, 0.75, 0.875, 0.75, 0.875, 0.7402, 0.875, 0.7402, 0.875, 0.75, 0.875, 0.75, 0.875, 0.7402, 0.875, 0.7402, 0.875, 0.75, 0.875, 0.75, 0.875, 0.7402, 0.875, 0.7402, 0.875, 0.75, 0.875, 0.75, 0.875, 0.7402, 0.875, 0.7402, 0.875, 0.75, 0.3823, 0.0, 0.5968, 0.0, 0.5968, 0.009806, 0.3823, 0.009806, 0.375, 0.0, 0.3823, 0.0, 0.3823, 0.009806, 0.375, 0.009806, 0.875, 0.75, 0.875, 0.7402, 0.875, 0.7402, 0.875, 0.75, 0.875, 0.75, 0.875, 0.7402, 0.875, 0.7402, 0.875, 0.75, 0.875, 0.75, 0.875, 0.7402, 0.875, 0.7402, 0.875, 0.75, 0.3823, 0.009806, 0.5968, 0.009806, 0.5968, 0.009806, 0.3823, 0.009806, 0.5968, 0.2161, 0.5968, 0.009806, 0.5968, 0.009806, 0.5968, 0.2161, 0.875, 0.75, 0.875, 0.7402, 0.875, 0.7402, 0.875, 0.75, 0.5968, 0.2161, 0.5968, 0.009806, 0.5968, 0.009806, 0.5968, 0.2161, 0.5968, 0.2161, 0.5968, 0.009806, 0.5968, 0.009806, 0.5968, 0.2161, 0.125, 0.5339, 0.125, 0.7402, 0.125, 0.74, 0.125, 0.5339, 0.125, 0.5339, 0.125, 0.7402, 0.125, 0.7402, 0.125, 0.5339, 0.125, 0.5339, 0.125, 0.7402, 0.125, 0.7402, 0.125, 0.5339, 0.125, 0.5339, 0.2794, 0.5339, 0.2794, 0.7402, 0.125, 0.7402, 0.625, 0.5339, 0.7206, 0.5339, 0.7206, 0.7402, 0.625, 0.7402, 0.375, 0.5339, 0.3823, 0.5339, 0.3823, 0.7402, 0.375, 0.7402, 0.3823, 0.5339, 0.5968, 0.5339, 0.5968, 0.7402, 0.3823, 0.7402, 0.125, 0.5339, 0.125, 0.74, 0.125, 0.7402, 0.125, 0.5339, 0.125, 0.5339, 0.125, 0.7402, 0.125, 0.7402, 0.125, 0.5339, 0.125, 0.5339, 0.125, 0.7402, 0.125, 0.7402, 0.125, 0.5339, 0.125, 0.5339, 0.125, 0.7402, 0.125, 0.7402, 0.125, 0.5339, 0.7206, 0.5339, 0.875, 0.5339, 0.875, 0.7402, 0.7206, 0.7402, 0.2794, 0.5339, 0.375, 0.5339, 0.375, 0.7402, 0.2794, 0.7402, 0.5968, 0.5339, 0.625, 0.5339, 0.625, 0.7402, 0.5968, 0.7402, 0.125, 0.5339, 0.125, 0.7402, 0.125, 0.7402, 0.125, 0.5339, 0.5968, 0.2161, 0.625, 0.2161, 0.625, 0.25, 0.5968, 0.25, 0.625, 0.2161, 0.625, 0.009806, 0.625, 0.009806, 0.625, 0.2161, 0.625, 0.25, 0.5968, 0.25, 0.5968, 0.25, 0.625, 0.25, 0.875, 0.5339, 0.875, 0.5, 0.875, 0.5, 0.875, 0.5339, 0.5968, 0.009806, 0.625, 0.009806, 0.625, 0.2161, 0.5968, 0.2161, 0.5968, 0.0, 0.625, 0.0, 0.625, 0.009806, 0.5968, 0.009806, 0.625, 1.0, 0.625, 1.0, 0.625, 1.0, 0.625, 1.0, 0.3823, 0.0, 0.5968, 0.0, 0.5968, 0.0, 0.3823, 0.0, 0.5968, 0.25, 0.5968, 0.2161, 0.5968, 0.2161, 0.5968, 0.25, 0.3823, 0.009806, 0.3823, 0.0, 0.3823, 0.0, 0.3823, 0.009806, 0.625, 0.25, 0.5968, 0.25, 0.5968, 0.25, 0.625, 0.25, 0.5968, 1.0, 0.625, 1.0, 0.625, 1.0, 0.5968, 1.0, 0.125, 0.75, 0.125, 0.7402, 0.125, 0.7402, 0.125, 0.75, 0.875, 0.75, 0.875, 0.7402, 0.875, 0.7402, 0.875, 0.75, 0.625, 1.0, 0.625, 1.0, 0.625, 1.0, 0.625, 1.0, 0.875, 0.5339, 0.875, 0.5, 0.875, 0.5, 0.875, 0.5339, 0.875, 0.7402, 0.875, 0.5339, 0.875, 0.5339, 0.875, 0.7402, 0.875, 0.75, 0.875, 0.7402, 0.875, 0.7402, 0.875, 0.75, 0.625, 0.009806, 0.625, 0.0, 0.625, 0.0, 0.625, 0.009806, 0.875, 0.7402, 0.875, 0.5339, 0.875, 0.5339, 0.875, 0.7402, 0.625, 0.25, 0.625, 0.25, 0.625, 0.25, 0.625, 0.25, 0.625, 0.25, 0.625, 0.2161, 0.625, 0.2161, 0.625, 0.25, 0.875, 0.75, 0.875, 0.7402, 0.875, 0.7402, 0.875, 0.75])
me_cube_002.materials.append(mat_material_003)
me_cube_002.update()
me_cube_003 = bpy.data.meshes.new('Cube.003')
me_cube_003.from_pydata([(-1.0, -1.0, -1.0), (-1.0, -1.0, 1.0), (-1.0, 1.0, -1.0), (-1.0, 1.0, 1.0), (1.0, -1.0, -1.0), (1.0, -1.0, 1.0), (1.0, 1.0, -1.0), (1.0, 1.0, 1.0), (-16.12, 1.0, -1.0), (-16.12, -1.0, -1.0), (-16.12, -1.0, 1.0), (-16.12, 1.0, 1.0), (-40.7, 1.0, -1.0), (-40.7, -1.0, -1.0), (-40.7, -1.0, 1.0), (-40.7, 1.0, 1.0), (1.026, -2.314, -3.121), (1.026, -2.314, 1.506), (1.026, 2.314, -3.121), (1.026, 2.314, 1.506), (5.653, -2.314, -3.121), (5.653, -2.314, 1.506), (5.653, 2.314, -3.121), (5.653, 2.314, 1.506)], [], [(1, 3, 11, 10), (2, 3, 7, 6), (6, 7, 5, 4), (4, 5, 1, 0), (2, 6, 4, 0), (7, 3, 1, 5), (8, 9, 13, 12), (2, 0, 9, 8), (3, 2, 8, 11), (0, 1, 10, 9), (13, 14, 15, 12), (11, 8, 12, 15), (9, 10, 14, 13), (10, 11, 15, 14), (16, 17, 19, 18), (18, 19, 23, 22), (22, 23, 21, 20), (20, 21, 17, 16), (18, 22, 20, 16), (23, 19, 17, 21)])
_uv = me_cube_003.uv_layers.new(name='UVMap')
_uv.uv.foreach_set('vector', [0.875, 0.75, 0.875, 0.5, 0.875, 0.5, 0.875, 0.75, 0.375, 0.25, 0.625, 0.25, 0.625, 0.5, 0.375, 0.5, 0.375, 0.5, 0.625, 0.5, 0.625, 0.75, 0.375, 0.75, 0.375, 0.75, 0.625, 0.75, 0.625, 1.0, 0.375, 1.0, 0.125, 0.5, 0.375, 0.5, 0.375, 0.75, 0.125, 0.75, 0.625, 0.5, 0.875, 0.5, 0.875, 0.75, 0.625, 0.75, 0.125, 0.5, 0.125, 0.75, 0.125, 0.75, 0.125, 0.5, 0.125, 0.5, 0.125, 0.75, 0.125, 0.75, 0.125, 0.5, 0.625, 0.25, 0.375, 0.25, 0.375, 0.25, 0.625, 0.25, 0.375, 1.0, 0.625, 1.0, 0.625, 1.0, 0.375, 1.0, 0.375, 0.0, 0.625, 0.0, 0.625, 0.25, 0.375, 0.25, 0.625, 0.25, 0.375, 0.25, 0.375, 0.25, 0.625, 0.25, 0.375, 1.0, 0.625, 1.0, 0.625, 1.0, 0.375, 1.0, 0.875, 0.75, 0.875, 0.5, 0.875, 0.5, 0.875, 0.75, 0.375, 0.0, 0.625, 0.0, 0.625, 0.25, 0.375, 0.25, 0.375, 0.25, 0.625, 0.25, 0.625, 0.5, 0.375, 0.5, 0.375, 0.5, 0.625, 0.5, 0.625, 0.75, 0.375, 0.75, 0.375, 0.75, 0.625, 0.75, 0.625, 1.0, 0.375, 1.0, 0.125, 0.5, 0.375, 0.5, 0.375, 0.75, 0.125, 0.75, 0.625, 0.5, 0.875, 0.5, 0.875, 0.75, 0.625, 0.75])
me_cube_003.update()
me_cube_009 = bpy.data.meshes.new('Cube.009')
me_cube_009.from_pydata([(1.0, 2.395, -1.0), (1.0, 2.395, 1.0), (1.0, 4.395, -1.0), (1.0, 4.395, 1.0), (0.0, 1.0, -1.0), (0.0, 1.0, 1.0), (0.0, -1.0, -1.0), (0.0, -1.0, 1.0), (2.761, -5.79, 0.6997), (2.761, -5.79, -0.6997), (2.761, -7.79, -0.6997), (2.761, -7.79, 0.6997), (2.183, -7.488, 0.6997), (2.183, -7.488, -0.6997), (2.183, -9.488, -0.6997), (2.183, -9.488, 0.6997), (1.0, 2.395, -1.0), (1.0, 2.395, 1.0), (1.0, 4.395, -1.0), (1.0, 4.395, 1.0), (0.0, 1.0, -1.0), (0.0, 1.0, 1.0), (0.0, -1.0, -1.0), (0.0, -1.0, 1.0), (2.761, -5.79, 0.6997), (2.761, -5.79, -0.6997), (2.761, -7.79, -0.6997), (2.761, -7.79, 0.6997), (2.183, -7.488, 0.6997), (2.183, -7.488, -0.6997), (2.183, -9.488, -0.6997), (2.183, -9.488, 0.6997), (1.0, 2.395, -1.0), (1.0, 2.395, 1.0), (1.0, 4.395, -1.0), (1.0, 4.395, 1.0), (0.0, 1.0, -1.0), (0.0, 1.0, 1.0), (0.0, -1.0, -1.0), (0.0, -1.0, 1.0), (2.761, -5.79, 0.6997), (2.761, -5.79, -0.6997), (2.761, -7.79, -0.6997), (2.761, -7.79, 0.6997), (2.183, -7.488, 0.6997), (2.183, -7.488, -0.6997), (2.183, -9.488, -0.6997), (2.183, -9.488, 0.6997), (1.0, 2.395, -1.0), (1.0, 2.395, 1.0), (1.0, 4.395, -1.0), (1.0, 4.395, 1.0), (0.0, 1.0, -1.0), (0.0, 1.0, 1.0), (0.0, -1.0, -1.0), (0.0, -1.0, 1.0), (2.761, -5.79, 0.6997), (2.761, -5.79, -0.6997), (2.761, -7.79, -0.6997), (2.761, -7.79, 0.6997), (2.183, -7.488, 0.6997), (2.183, -7.488, -0.6997), (2.183, -9.488, -0.6997), (2.183, -9.488, 0.6997)], [], [(4, 5, 3, 2), (13, 12, 8, 9), (4, 2, 0, 6), (3, 5, 7, 1), (0, 1, 7, 6), (9, 8, 11, 10), (15, 14, 10, 11), (14, 13, 9, 10), (12, 15, 11, 8), (3, 1, 15, 12), (0, 2, 13, 14), (1, 0, 14, 15), (2, 3, 12, 13), (20, 21, 19, 18), (29, 28, 24, 25), (20, 18, 16, 22), (19, 21, 23, 17), (16, 17, 23, 22), (25, 24, 27, 26), (31, 30, 26, 27), (30, 29, 25, 26), (28, 31, 27, 24), (19, 17, 31, 28), (16, 18, 29, 30), (17, 16, 30, 31), (18, 19, 28, 29), (36, 37, 35, 34), (45, 44, 40, 41), (36, 34, 32, 38), (35, 37, 39, 33), (32, 33, 39, 38), (41, 40, 43, 42), (47, 46, 42, 43), (46, 45, 41, 42), (44, 47, 43, 40), (35, 33, 47, 44), (32, 34, 45, 46), (33, 32, 46, 47), (34, 35, 44, 45), (52, 53, 51, 50), (61, 60, 56, 57), (52, 50, 48, 54), (51, 53, 55, 49), (48, 49, 55, 54), (57, 56, 59, 58), (63, 62, 58, 59), (62, 61, 57, 58), (60, 63, 59, 56), (51, 49, 63, 60), (48, 50, 61, 62), (49, 48, 62, 63), (50, 51, 60, 61)])
_uv = me_cube_009.uv_layers.new(name='UVMap')
_uv.uv.foreach_set('vector', [0.375, 0.375, 0.625, 0.375, 0.625, 0.5, 0.375, 0.5, 0.375, 0.5, 0.625, 0.5, 0.625, 0.5, 0.375, 0.5, 0.25, 0.5, 0.375, 0.5, 0.375, 0.75, 0.25, 0.75, 0.625, 0.5, 0.75, 0.5, 0.75, 0.75, 0.625, 0.75, 0.375, 0.75, 0.625, 0.75, 0.625, 0.875, 0.375, 0.875, 0.375, 0.5, 0.625, 0.5, 0.625, 0.75, 0.375, 0.75, 0.625, 0.75, 0.375, 0.75, 0.375, 0.75, 0.625, 0.75, 0.375, 0.75, 0.375, 0.5, 0.375, 0.5, 0.375, 0.75, 0.625, 0.5, 0.625, 0.75, 0.625, 0.75, 0.625, 0.5, 0.625, 0.5, 0.625, 0.75, 0.625, 0.75, 0.625, 0.5, 0.375, 0.75, 0.375, 0.5, 0.375, 0.5, 0.375, 0.75, 0.625, 0.75, 0.375, 0.75, 0.375, 0.75, 0.625, 0.75, 0.375, 0.5, 0.625, 0.5, 0.625, 0.5, 0.375, 0.5, 0.375, 0.375, 0.625, 0.375, 0.625, 0.5, 0.375, 0.5, 0.375, 0.5, 0.625, 0.5, 0.625, 0.5, 0.375, 0.5, 0.25, 0.5, 0.375, 0.5, 0.375, 0.75, 0.25, 0.75, 0.625, 0.5, 0.75, 0.5, 0.75, 0.75, 0.625, 0.75, 0.375, 0.75, 0.625, 0.75, 0.625, 0.875, 0.375, 0.875, 0.375, 0.5, 0.625, 0.5, 0.625, 0.75, 0.375, 0.75, 0.625, 0.75, 0.375, 0.75, 0.375, 0.75, 0.625, 0.75, 0.375, 0.75, 0.375, 0.5, 0.375, 0.5, 0.375, 0.75, 0.625, 0.5, 0.625, 0.75, 0.625, 0.75, 0.625, 0.5, 0.625, 0.5, 0.625, 0.75, 0.625, 0.75, 0.625, 0.5, 0.375, 0.75, 0.375, 0.5, 0.375, 0.5, 0.375, 0.75, 0.625, 0.75, 0.375, 0.75, 0.375, 0.75, 0.625, 0.75, 0.375, 0.5, 0.625, 0.5, 0.625, 0.5, 0.375, 0.5, 0.375, 0.375, 0.625, 0.375, 0.625, 0.5, 0.375, 0.5, 0.375, 0.5, 0.625, 0.5, 0.625, 0.5, 0.375, 0.5, 0.25, 0.5, 0.375, 0.5, 0.375, 0.75, 0.25, 0.75, 0.625, 0.5, 0.75, 0.5, 0.75, 0.75, 0.625, 0.75, 0.375, 0.75, 0.625, 0.75, 0.625, 0.875, 0.375, 0.875, 0.375, 0.5, 0.625, 0.5, 0.625, 0.75, 0.375, 0.75, 0.625, 0.75, 0.375, 0.75, 0.375, 0.75, 0.625, 0.75, 0.375, 0.75, 0.375, 0.5, 0.375, 0.5, 0.375, 0.75, 0.625, 0.5, 0.625, 0.75, 0.625, 0.75, 0.625, 0.5, 0.625, 0.5, 0.625, 0.75, 0.625, 0.75, 0.625, 0.5, 0.375, 0.75, 0.375, 0.5, 0.375, 0.5, 0.375, 0.75, 0.625, 0.75, 0.375, 0.75, 0.375, 0.75, 0.625, 0.75, 0.375, 0.5, 0.625, 0.5, 0.625, 0.5, 0.375, 0.5, 0.375, 0.375, 0.625, 0.375, 0.625, 0.5, 0.375, 0.5, 0.375, 0.5, 0.625, 0.5, 0.625, 0.5, 0.375, 0.5, 0.25, 0.5, 0.375, 0.5, 0.375, 0.75, 0.25, 0.75, 0.625, 0.5, 0.75, 0.5, 0.75, 0.75, 0.625, 0.75, 0.375, 0.75, 0.625, 0.75, 0.625, 0.875, 0.375, 0.875, 0.375, 0.5, 0.625, 0.5, 0.625, 0.75, 0.375, 0.75, 0.625, 0.75, 0.375, 0.75, 0.375, 0.75, 0.625, 0.75, 0.375, 0.75, 0.375, 0.5, 0.375, 0.5, 0.375, 0.75, 0.625, 0.5, 0.625, 0.75, 0.625, 0.75, 0.625, 0.5, 0.625, 0.5, 0.625, 0.75, 0.625, 0.75, 0.625, 0.5, 0.375, 0.75, 0.375, 0.5, 0.375, 0.5, 0.375, 0.75, 0.625, 0.75, 0.375, 0.75, 0.375, 0.75, 0.625, 0.75, 0.375, 0.5, 0.625, 0.5, 0.625, 0.5, 0.375, 0.5])
me_cube_009.materials.append(mat_material_001)
me_cube_009.update()
me_cube_008 = bpy.data.meshes.new('Cube.008')
me_cube_008.from_pydata([(-1.0, -1.0, -1.0), (-1.0, -1.0, 1.0), (-1.0, 1.0, -1.0), (-1.0, 1.0, 1.0), (1.0, -1.0, -1.0), (1.0, -1.0, 1.0), (1.0, 1.0, -1.0), (1.0, 1.0, 1.0), (0.0, 1.0, -1.0), (0.0, 1.0, 1.0), (0.0, -1.0, -1.0), (0.0, -1.0, 1.0)], [], [(0, 1, 3, 2), (8, 9, 7, 6), (6, 7, 5, 4), (10, 11, 1, 0), (8, 6, 4, 10), (9, 3, 1, 11), (7, 9, 11, 5), (2, 8, 10, 0), (4, 5, 11, 10), (2, 3, 9, 8)])
_uv = me_cube_008.uv_layers.new(name='UVMap')
_uv.uv.foreach_set('vector', [0.375, 0.0, 0.625, 0.0, 0.625, 0.25, 0.375, 0.25, 0.375, 0.375, 0.625, 0.375, 0.625, 0.5, 0.375, 0.5, 0.375, 0.5, 0.625, 0.5, 0.625, 0.75, 0.375, 0.75, 0.375, 0.875, 0.625, 0.875, 0.625, 1.0, 0.375, 1.0, 0.25, 0.5, 0.375, 0.5, 0.375, 0.75, 0.25, 0.75, 0.75, 0.5, 0.875, 0.5, 0.875, 0.75, 0.75, 0.75, 0.625, 0.5, 0.75, 0.5, 0.75, 0.75, 0.625, 0.75, 0.125, 0.5, 0.25, 0.5, 0.25, 0.75, 0.125, 0.75, 0.375, 0.75, 0.625, 0.75, 0.625, 0.875, 0.375, 0.875, 0.375, 0.25, 0.625, 0.25, 0.625, 0.375, 0.375, 0.375])
me_cube_008.materials.append(mat_material_002)
me_cube_008.update()
arm_armature = bpy.data.armatures.new('Armature')  # bones are not reproduced
arm_armature_002 = bpy.data.armatures.new('Armature.002')  # bones are not reproduced

# ---- objects
ob_cube = bpy.data.objects.new('Cube', me_cube)
ob_cube_001 = bpy.data.objects.new('Cube.001', me_cube_002)
ob_cube_003 = bpy.data.objects.new('Cube.003', me_cube_003)
ob_armature = bpy.data.objects.new('Armature', arm_armature)
ob_armature_001 = bpy.data.objects.new('Armature.001', arm_armature_002)
ob_cube_002 = bpy.data.objects.new('Cube.002', me_cube_009)
ob_cube_007 = bpy.data.objects.new('Cube.007', me_cube_008)

# ---- transforms, parenting, visibility, modifiers, constraints
ob_cube.location = (-0.02786, -1.344, 1.192e-07)
ob_cube.rotation_euler = (0.0, -0.0, -1.571)
ob_cube.lock_rotations_4d = False
ob_cube.empty_display_type = 'ARROWS'
ob_cube.lineart.crease_threshold = 0.0
_m = ob_cube.modifiers.new('Subdivision', 'SUBSURF')
_m = ob_cube.modifiers.new('Boolean', 'BOOLEAN')
_m.object = ob_cube_003
ob_cube_001.parent = ob_armature
ob_cube_001.matrix_parent_inverse = Matrix(((0.3041, -0.0, -0.0, -0.0), (-0.0, 0.2273, -0.202, 0.7725), (-0.0, 0.202, 0.2273, 1.23), (-0.0, 0.0, -0.0, 1.0)))
ob_cube_001.location = (-0.09353, -8.691, -2.264)
ob_cube_001.rotation_euler = (0.0, -0.0, -1.571)
ob_cube_001.scale = (0.6319, 0.6319, 0.6319)
_vg = ob_cube_001.vertex_groups.new(name='Bone')
for _i, _w in zip([0, 1, 2, 3, 4, 5, 6, 7, 8, 9, 10, 11, 12, 13, 14, 15, 16, 17, 18, 19, 20, 21, 22, 23, 24, 25, 26, 27, 28, 29, 30, 31, 32, 33, 34, 35, 36, 37, 38, 39, 40, 41, 42, 43, 44, 45, 46, 47, 48, 49, 50, 51, 52, 53, 54, 55, 56, 57, 58, 59, 60, 61, 62, 63, 64, 65, 66, 67, 68, 69, 70, 71, 72, 73, 74, 75, 76, 77, 78, 79, 80, 81, 82, 83, 84, 85, 86, 87, 88, 89, 90, 91, 92, 93, 94, 95, 96, 97, 98, 99, 100, 101, 102, 103, 104, 105, 106, 107, 108, 109, 110, 111, 112, 113, 114, 115, 116, 117, 118, 119, 120, 121, 122, 123, 124, 125, 126, 127, 128, 129, 130, 131, 132, 133, 134, 135, 136, 137, 138, 139, 140, 141, 142, 143, 144, 145, 146, 147, 148, 149, 150, 151, 152, 153, 154, 155, 156, 157, 158, 159, 160, 161, 162, 163, 164, 165, 166, 167, 168, 169, 170, 171, 172, 173, 174, 175, 176, 177, 178, 179, 180, 181, 182, 183], [1.0, 1.0, 1.0, 1.0, 1.0, 1.0, 1.0, 1.0, 1.0, 1.0, 1.0, 1.0, 1.0, 1.0, 1.0, 1.0, 1.0, 1.0, 1.0, 1.0, 1.0, 1.0, 1.0, 1.0, 1.0, 1.0, 1.0, 1.0, 1.0, 1.0, 1.0, 1.0, 1.0, 1.0, 1.0, 1.0, 1.0, 1.0, 1.0, 1.0, 1.0, 1.0, 1.0, 1.0, 1.0, 1.0, 1.0, 1.0, 1.0, 1.0, 1.0, 1.0, 1.0, 1.0, 1.0, 1.0, 1.0, 1.0, 1.0, 1.0, 1.0, 1.0, 1.0, 1.0, 1.0, 1.0, 1.0, 1.0, 1.0, 1.0, 1.0, 1.0, 1.0, 1.0, 1.0, 1.0, 1.0, 1.0, 1.0, 1.0, 1.0, 1.0, 1.0, 1.0, 1.0, 1.0, 1.0, 1.0, 1.0, 1.0, 1.0, 1.0, 1.0, 1.0, 1.0, 1.0, 1.0, 1.0, 1.0, 1.0, 1.0, 1.0, 1.0, 1.0, 1.0, 1.0, 1.0, 1.0, 1.0, 1.0, 1.0, 1.0, 1.0, 1.0, 1.0, 1.0, 1.0, 1.0, 1.0, 1.0, 1.0, 1.0, 1.0, 1.0, 1.0, 1.0, 1.0, 1.0, 1.0, 1.0, 1.0, 1.0, 1.0, 1.0, 1.0, 1.0, 1.0, 1.0, 1.0, 1.0, 1.0, 1.0, 1.0, 1.0, 1.0, 1.0, 1.0, 1.0, 1.0, 1.0, 1.0, 1.0, 1.0, 1.0, 1.0, 1.0, 1.0, 1.0, 1.0, 1.0, 1.0, 1.0, 1.0, 1.0, 1.0, 1.0, 1.0, 1.0, 1.0, 1.0, 1.0, 1.0, 1.0, 1.0, 1.0, 1.0, 1.0, 1.0, 1.0, 1.0, 1.0, 1.0, 1.0, 1.0]): _vg.add([_i], _w, 'REPLACE')
_m = ob_cube_001.modifiers.new('Subdivision', 'SUBSURF')
_m = ob_cube_001.modifiers.new('Armature', 'ARMATURE')
_m.object = ob_armature
ob_cube_003.location = (-0.06641, -1.486, 1.162)
ob_cube_003.rotation_euler = (0.0, -0.0, -1.571)
ob_cube_003.scale = (0.2681, 0.2681, 0.2681)
ob_cube_003.hide_render = True
ob_armature.location = (0.0, -4.586, -1.335)
ob_armature.rotation_euler = (-0.7266, -0.0, 0.0)
ob_armature.scale = (3.289, 3.289, 3.289)
ob_armature_001.location = (0.0, 8.69, 0.26)
ob_cube_002.parent = ob_armature_001
ob_cube_002.location = (0.0, 0.0, 0.0)
ob_cube_002.scale = (5.096, 0.5891, 1.353)
_vg = ob_cube_002.vertex_groups.new(name='Bone.R')
for _i, _w in zip([4, 5, 6, 7, 20, 21, 22, 23, 36, 37, 38, 39, 52, 53, 54, 55], [0.9705, 0.97, 0.9686, 0.969, 0.9705, 0.97, 0.9686, 0.969, 0.9705, 0.97, 0.9686, 0.969, 0.9705, 0.97, 0.9686, 0.969]): _vg.add([_i], _w, 'REPLACE')
_vg = ob_cube_002.vertex_groups.new(name='Bone.001.R')
for _i, _w in zip([0, 1, 2, 3, 16, 17, 18, 19, 32, 33, 34, 35, 48, 49, 50, 51], [0.1426, 0.1899, 0.7607, 0.7829, 0.1426, 0.1899, 0.7607, 0.7829, 0.1426, 0.1899, 0.7607, 0.7829, 0.1426, 0.1899, 0.7607, 0.7829]): _vg.add([_i], _w, 'REPLACE')
_vg = ob_cube_002.vertex_groups.new(name='Bone.002.R')
for _i, _w in zip([0, 1, 2, 3, 16, 17, 18, 19, 32, 33, 34, 35, 48, 49, 50, 51], [0.836, 0.784, 0.2317, 0.2092, 0.836, 0.784, 0.2317, 0.2092, 0.836, 0.784, 0.2317, 0.2092, 0.836, 0.784, 0.2317, 0.2092]): _vg.add([_i], _w, 'REPLACE')
_vg = ob_cube_002.vertex_groups.new(name='Bone.003.R')
_vg = ob_cube_002.vertex_groups.new(name='Bone.004.R')
_vg = ob_cube_002.vertex_groups.new(name='Bone.005.R')
for _i, _w in zip([8, 9, 12, 13, 14, 15, 24, 25, 28, 29, 30, 31, 40, 41, 44, 45, 46, 47, 56, 57, 60, 61, 62, 63], [0.02572, 0.03137, 0.9797, 0.98, 0.988, 0.988, 0.02572, 0.03137, 0.9797, 0.98, 0.988, 0.988, 0.02572, 0.03137, 0.9797, 0.98, 0.988, 0.988, 0.02572, 0.03137, 0.9797, 0.98, 0.988, 0.988]): _vg.add([_i], _w, 'REPLACE')
_vg = ob_cube_002.vertex_groups.new(name='Bone.006.R')
for _i, _w in zip([8, 9, 10, 11, 24, 25, 26, 27, 40, 41, 42, 43, 56, 57, 58, 59], [0.9618, 0.9591, 0.9773, 0.983, 0.9618, 0.9591, 0.9773, 0.983, 0.9618, 0.9591, 0.9773, 0.983, 0.9618, 0.9591, 0.9773, 0.983]): _vg.add([_i], _w, 'REPLACE')
_vg = ob_cube_002.vertex_groups.new(name='string')
_vg = ob_cube_002.vertex_groups.new(name='Bone.L')
_vg = ob_cube_002.vertex_groups.new(name='Bone.001.L')
_vg = ob_cube_002.vertex_groups.new(name='Bone.002.L')
_vg = ob_cube_002.vertex_groups.new(name='Bone.003.L')
_vg = ob_cube_002.vertex_groups.new(name='Bone.006.L')
_vg = ob_cube_002.vertex_groups.new(name='Bone.004.L')
_vg = ob_cube_002.vertex_groups.new(name='Bone.005.L')
for _i, _w in zip([0, 1, 2, 3, 4, 5, 6, 7, 8, 9, 10, 11, 12, 13, 14, 15, 16, 17, 18, 19, 20, 21, 22, 23, 24, 25, 26, 27, 28, 29, 30, 31, 32, 33, 34, 35, 36, 37, 38, 39, 40, 41, 42, 43, 44, 45, 46, 47, 48, 49, 50, 51, 52, 53, 54, 55, 56, 57, 58, 59, 60, 61, 62, 63], [0.0, 0.0, 0.0, 0.0, 0.0, 0.0, 0.0, 0.0, 0.0, 0.0, 0.0, 0.0, 0.0, 0.0, 0.0, 0.0, 0.0, 0.0, 0.0, 0.0, 0.0, 0.0, 0.0, 0.0, 0.0, 0.0, 0.0, 0.0, 0.0, 0.0, 0.0, 0.0, 0.0, 0.0, 0.0, 0.0, 0.0, 0.0, 0.0, 0.0, 0.0, 0.0, 0.0, 0.0, 0.0, 0.0, 0.0, 0.0, 0.0, 0.0, 0.0, 0.0, 0.0, 0.0, 0.0, 0.0, 0.0, 0.0, 0.0, 0.0, 0.0, 0.0, 0.0, 0.0]): _vg.add([_i], _w, 'REPLACE')
_m = ob_cube_002.modifiers.new('Mirror', 'MIRROR')
_m.use_clip = True
_m = ob_cube_002.modifiers.new('Subdivision', 'SUBSURF')
_m = ob_cube_002.modifiers.new('Armature', 'ARMATURE')
_m.object = ob_armature_001
ob_cube_007.parent = ob_armature_001
ob_cube_007.location = (0.0, -4.0, 0.0)
ob_cube_007.scale = (10.88, 0.09636, 0.04046)
_vg = ob_cube_007.vertex_groups.new(name='Bone.R')
_vg = ob_cube_007.vertex_groups.new(name='Bone.001.R')
_vg = ob_cube_007.vertex_groups.new(name='Bone.002.R')
_vg = ob_cube_007.vertex_groups.new(name='Bone.003.R')
_vg = ob_cube_007.vertex_groups.new(name='Bone.004.R')
_vg = ob_cube_007.vertex_groups.new(name='Bone.005.R')
for _i, _w in zip([4, 5, 6, 7], [0.9156, 0.9128, 0.9028, 0.8965]): _vg.add([_i], _w, 'REPLACE')
_vg = ob_cube_007.vertex_groups.new(name='Bone.006.R')
for _i, _w in zip([4, 5, 6, 7], [0.08017, 0.08291, 0.09268, 0.0989]): _vg.add([_i], _w, 'REPLACE')
_vg = ob_cube_007.vertex_groups.new(name='string')
for _i, _w in zip([8, 9, 10, 11], [0.9993, 0.9993, 0.9992, 0.9992]): _vg.add([_i], _w, 'REPLACE')
_vg = ob_cube_007.vertex_groups.new(name='Bone.L')
_vg = ob_cube_007.vertex_groups.new(name='Bone.001.L')
_vg = ob_cube_007.vertex_groups.new(name='Bone.002.L')
_vg = ob_cube_007.vertex_groups.new(name='Bone.003.L')
_vg = ob_cube_007.vertex_groups.new(name='Bone.006.L')
_vg = ob_cube_007.vertex_groups.new(name='Bone.004.L')
for _i, _w in zip([0, 1, 2, 3], [0.9136, 0.9163, 0.8981, 0.904]): _vg.add([_i], _w, 'REPLACE')
_vg = ob_cube_007.vertex_groups.new(name='Bone.005.L')
for _i, _w in zip([0, 1, 2, 3], [0.08194, 0.07931, 0.09724, 0.0913]): _vg.add([_i], _w, 'REPLACE')
_m = ob_cube_007.modifiers.new('Armature', 'ARMATURE')
_m.object = ob_armature_001

# ---- collection membership
col_collection.objects.link(ob_cube)
col_collection.objects.link(ob_cube_001)
col_collection.objects.link(ob_cube_003)
col_collection.objects.link(ob_armature)
col_collection_2.objects.link(ob_armature_001)
col_collection_2.objects.link(ob_cube_002)
col_collection_2.objects.link(ob_cube_007)

# ---- scene / render settings (as saved in the file)
scene.frame_start = 1; scene.frame_end = 60; scene.frame_set(18)
scene.render.engine = 'BLENDER_EEVEE_NEXT'
scene.cycles.sampling_pattern = 'TABULATED_SOBOL'
scene.view_settings.view_transform = 'Filmic'
bpy.context.view_layer.update()

# ---- added for rendering (the .blend has no active camera and no usable light): camera, sun
cam_auto = bpy.data.cameras.new('AutoCamera')
cam_auto.lens = 50.0
cam_auto.sensor_width = 36.0
cam_auto.clip_end = 1000.0
ob_auto_camera = bpy.data.objects.new('AutoCamera', cam_auto)
scene.collection.objects.link(ob_auto_camera)
ob_auto_camera.location = (32.9842, -40.5505, 25.9773)
ob_auto_camera.rotation_euler = (1.09748, -7.21219e-08, 0.694738)
scene.camera = ob_auto_camera
light_auto_sun = bpy.data.lights.new('AutoSun', 'SUN')
light_auto_sun.energy = 3.0
light_auto_sun.angle = 0.0523599
ob_auto_sun = bpy.data.objects.new('AutoSun', light_auto_sun)
scene.collection.objects.link(ob_auto_sun)
ob_auto_sun.rotation_euler = (0.872665, 0.174533, 0.523599)
bpy.context.view_layer.update()
